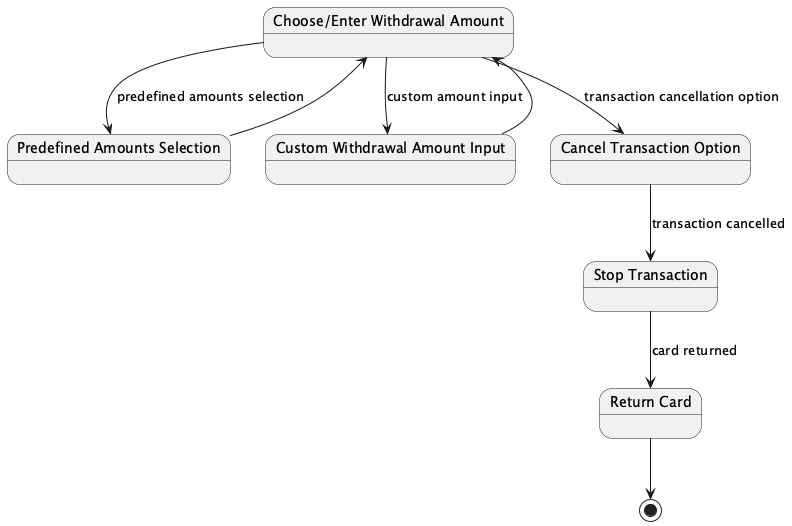

The diagram above was rendered by PlantUML. Its source (embedded in the PNG):
@startuml
state ChooseAmount as "Choose/Enter Withdrawal Amount"
state PredefinedAmounts as "Predefined Amounts Selection"
state CustomAmount as "Custom Withdrawal Amount Input"
state CancelTransaction as "Cancel Transaction Option"
state StopTransaction as "Stop Transaction"
state ReturnCard as "Return Card"

ChooseAmount --> PredefinedAmounts : predefined amounts selection
ChooseAmount --> CustomAmount : custom amount input
PredefinedAmounts --> ChooseAmount
CustomAmount --> ChooseAmount
ChooseAmount --> CancelTransaction : transaction cancellation option
CancelTransaction --> StopTransaction : transaction cancelled
StopTransaction --> ReturnCard : card returned
ReturnCard --> [*]
@enduml